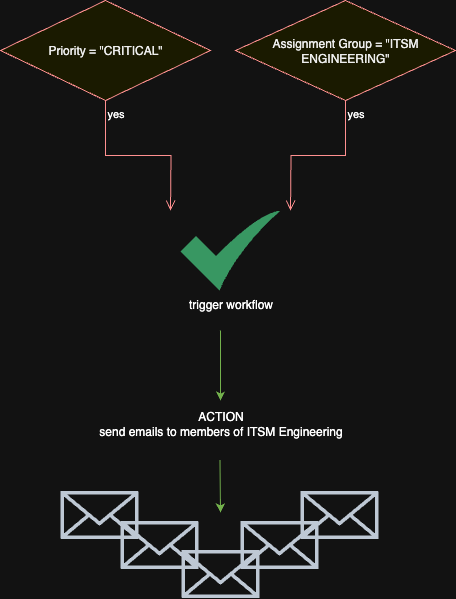

The diagram above was exported from draw.io. Its source (the exported page's mxGraphModel, read from the mxfile embedded in the PNG):
<mxGraphModel dx="1426" dy="824" grid="1" gridSize="10" guides="1" tooltips="1" connect="1" arrows="1" fold="1" page="1" pageScale="1" pageWidth="850" pageHeight="1100" math="0" shadow="0">
  <root>
    <mxCell id="0" />
    <mxCell id="1" parent="0" />
    <mxCell id="KnHiccDGDvJKxsBGXMyP-1" value="Priority = &quot;CRITICAL&quot;" style="rhombus;whiteSpace=wrap;html=1;fontColor=#000000;fillColor=#ffffc0;strokeColor=#ff0000;" vertex="1" parent="1">
      <mxGeometry x="190" y="90" width="210" height="100" as="geometry" />
    </mxCell>
    <mxCell id="KnHiccDGDvJKxsBGXMyP-3" value="yes" style="edgeStyle=orthogonalEdgeStyle;html=1;align=left;verticalAlign=top;endArrow=open;endSize=8;strokeColor=#ff0000;rounded=0;" edge="1" source="KnHiccDGDvJKxsBGXMyP-1" parent="1">
      <mxGeometry x="-1" relative="1" as="geometry">
        <mxPoint x="360" y="300" as="targetPoint" />
      </mxGeometry>
    </mxCell>
    <mxCell id="KnHiccDGDvJKxsBGXMyP-4" value="Assignment Group = &quot;ITSM ENGINEERING&quot;" style="rhombus;whiteSpace=wrap;html=1;fontColor=#000000;fillColor=#ffffc0;strokeColor=#ff0000;" vertex="1" parent="1">
      <mxGeometry x="425" y="90" width="220" height="100" as="geometry" />
    </mxCell>
    <mxCell id="KnHiccDGDvJKxsBGXMyP-6" value="yes" style="edgeStyle=orthogonalEdgeStyle;html=1;align=left;verticalAlign=top;endArrow=open;endSize=8;strokeColor=#ff0000;rounded=0;" edge="1" source="KnHiccDGDvJKxsBGXMyP-4" parent="1">
      <mxGeometry x="-1" relative="1" as="geometry">
        <mxPoint x="480" y="300" as="targetPoint" />
      </mxGeometry>
    </mxCell>
    <mxCell id="KnHiccDGDvJKxsBGXMyP-7" value="trigger workflow" style="sketch=0;html=1;aspect=fixed;strokeColor=none;shadow=0;align=center;fillColor=#2D9C5E;verticalAlign=top;labelPosition=center;verticalLabelPosition=bottom;shape=mxgraph.gcp2.check" vertex="1" parent="1">
      <mxGeometry x="370" y="300" width="100" height="80" as="geometry" />
    </mxCell>
    <mxCell id="KnHiccDGDvJKxsBGXMyP-8" value="" style="endArrow=classic;html=1;rounded=0;fillColor=#60a917;strokeColor=#2D7600;startSize=14;" edge="1" parent="1">
      <mxGeometry width="50" height="50" relative="1" as="geometry">
        <mxPoint x="410" y="420" as="sourcePoint" />
        <mxPoint x="410" y="490" as="targetPoint" />
      </mxGeometry>
    </mxCell>
    <mxCell id="KnHiccDGDvJKxsBGXMyP-10" value="ACTION&lt;div&gt;send emails to members of ITSM Engineering&lt;/div&gt;" style="text;html=1;align=center;verticalAlign=middle;resizable=0;points=[];autosize=1;strokeColor=none;fillColor=none;" vertex="1" parent="1">
      <mxGeometry x="275" y="493" width="270" height="40" as="geometry" />
    </mxCell>
    <mxCell id="KnHiccDGDvJKxsBGXMyP-11" value="" style="endArrow=classic;html=1;rounded=0;fillColor=#60a917;strokeColor=#2D7600;startSize=14;" edge="1" parent="1">
      <mxGeometry width="50" height="50" relative="1" as="geometry">
        <mxPoint x="409.5" y="550" as="sourcePoint" />
        <mxPoint x="410" y="602" as="targetPoint" />
      </mxGeometry>
    </mxCell>
    <mxCell id="KnHiccDGDvJKxsBGXMyP-12" value="" style="sketch=0;outlineConnect=0;fontColor=#232F3E;gradientColor=none;fillColor=#232F3D;strokeColor=none;dashed=0;verticalLabelPosition=bottom;verticalAlign=top;align=center;html=1;fontSize=12;fontStyle=0;aspect=fixed;pointerEvents=1;shape=mxgraph.aws4.email_2;" vertex="1" parent="1">
      <mxGeometry x="250" y="580" width="78" height="49" as="geometry" />
    </mxCell>
    <mxCell id="KnHiccDGDvJKxsBGXMyP-13" value="" style="sketch=0;outlineConnect=0;fontColor=#232F3E;gradientColor=none;fillColor=#232F3D;strokeColor=none;dashed=0;verticalLabelPosition=bottom;verticalAlign=top;align=center;html=1;fontSize=12;fontStyle=0;aspect=fixed;pointerEvents=1;shape=mxgraph.aws4.email_2;" vertex="1" parent="1">
      <mxGeometry x="310" y="610" width="78" height="49" as="geometry" />
    </mxCell>
    <mxCell id="KnHiccDGDvJKxsBGXMyP-14" value="" style="sketch=0;outlineConnect=0;fontColor=#232F3E;gradientColor=none;fillColor=#232F3D;strokeColor=none;dashed=0;verticalLabelPosition=bottom;verticalAlign=top;align=center;html=1;fontSize=12;fontStyle=0;aspect=fixed;pointerEvents=1;shape=mxgraph.aws4.email_2;" vertex="1" parent="1">
      <mxGeometry x="371" y="639" width="78" height="49" as="geometry" />
    </mxCell>
    <mxCell id="KnHiccDGDvJKxsBGXMyP-15" value="" style="sketch=0;outlineConnect=0;fontColor=#232F3E;gradientColor=none;fillColor=#232F3D;strokeColor=none;dashed=0;verticalLabelPosition=bottom;verticalAlign=top;align=center;html=1;fontSize=12;fontStyle=0;aspect=fixed;pointerEvents=1;shape=mxgraph.aws4.email_2;" vertex="1" parent="1">
      <mxGeometry x="490" y="580" width="78" height="49" as="geometry" />
    </mxCell>
    <mxCell id="KnHiccDGDvJKxsBGXMyP-16" value="" style="sketch=0;outlineConnect=0;fontColor=#232F3E;gradientColor=none;fillColor=#232F3D;strokeColor=none;dashed=0;verticalLabelPosition=bottom;verticalAlign=top;align=center;html=1;fontSize=12;fontStyle=0;aspect=fixed;pointerEvents=1;shape=mxgraph.aws4.email_2;" vertex="1" parent="1">
      <mxGeometry x="430" y="610" width="78" height="49" as="geometry" />
    </mxCell>
  </root>
</mxGraphModel>